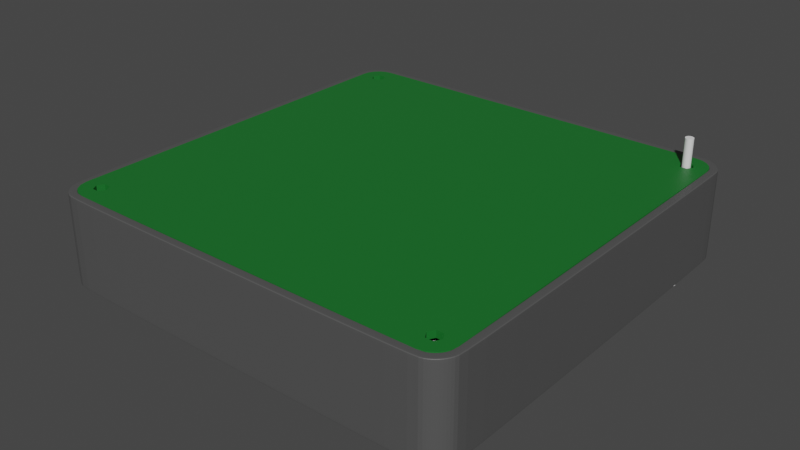 # Source: BoardBox.blend  (saved by Blender 3.4.6; exported with 4.5.12 LTS)
import bpy
from mathutils import Matrix  # noqa: F401  (used for matrix-valued properties, if any)

bpy.ops.wm.read_factory_settings(use_empty=True)
scene = bpy.context.scene
scene.name = 'Scene'

# ---- collections
col_collection = bpy.data.collections.new('Collection'); scene.collection.children.link(col_collection)

# ---- materials (node trees are filled in below, after node groups)
mat_material_001 = bpy.data.materials.new('Material.001')
mat_material_001.use_transparent_shadow = False
mat_material_002 = bpy.data.materials.new('Material.002')
mat_material_002.use_transparent_shadow = False

# ---- material node trees
mat_material_001.use_nodes = True; mat_material_001.node_tree.nodes.clear()
_N = mat_material_001.node_tree.nodes; _L = mat_material_001.node_tree.links
n0 = _N.new('ShaderNodeBsdfPrincipled'); n0.name = 'Principled BSDF'; n0.location = (10, 300)
n0.distribution = 'GGX'
n0.subsurface_method = 'RANDOM_WALK_SKIN'
n0.inputs[0].default_value = (0.008961, 0.1562, 0.02295, 1.0)
n0.inputs[3].default_value = 1.45
n0.inputs[27].default_value = (0.0, 0.0, 0.0, 1.0)
n0.inputs[28].default_value = 1.0
n1 = _N.new('ShaderNodeOutputMaterial'); n1.name = 'Material Output'; n1.location = (300, 300)
_L.new(n0.outputs[0], n1.inputs[0])
n1.is_active_output = True
mat_material_002.use_nodes = True; mat_material_002.node_tree.nodes.clear()
_N = mat_material_002.node_tree.nodes; _L = mat_material_002.node_tree.links
n0 = _N.new('ShaderNodeBsdfPrincipled'); n0.name = 'Principled BSDF'; n0.location = (10, 300)
n0.distribution = 'GGX'
n0.subsurface_method = 'RANDOM_WALK_SKIN'
n0.inputs[0].default_value = (0.0836, 0.0836, 0.0836, 1.0)
n0.inputs[3].default_value = 1.45
n0.inputs[27].default_value = (0.0, 0.0, 0.0, 1.0)
n0.inputs[28].default_value = 1.0
n1 = _N.new('ShaderNodeOutputMaterial'); n1.name = 'Material Output'; n1.location = (300, 300)
_L.new(n0.outputs[0], n1.inputs[0])
n1.is_active_output = True

# ---- world
world_world = bpy.data.worlds.new('World'); scene.world = world_world
world_world.use_nodes = True; world_world.node_tree.nodes.clear()
_N = world_world.node_tree.nodes; _L = world_world.node_tree.links
n0 = _N.new('ShaderNodeOutputWorld'); n0.name = 'World Output'; n0.location = (300, 300)
n1 = _N.new('ShaderNodeBackground'); n1.name = 'Background'; n1.location = (10, 300)
n1.inputs[0].default_value = (0.05088, 0.05088, 0.05088, 1.0)
_L.new(n1.outputs[0], n0.inputs[0])
n0.is_active_output = True
world_world.color = (0.05088, 0.05088, 0.05088)
world_world.use_sun_shadow = False
world_world.sun_shadow_jitter_overblur = 0.0

# ---- meshes
me_pcb = bpy.data.meshes.new('PCB')
me_pcb.from_pydata([(48.54, -48.54, 0.0), (45.88, -46.52, 0.0), (49.62, -46.91, 0.0), (46.75, -45.0, 0.0), (50.0, -45.0, 0.0), (46.91, -49.62, 0.0), (-45.0, 50.0, 0.0), (45.0, 50.0, 0.0), (43.25, 45.0, 0.0), (45.88, 46.52, 0.0), (49.04, 47.94, 0.0), (46.75, 45.0, 0.0), (46.54, 49.76, 0.0), (44.12, 46.52, 0.0), (47.94, 49.04, 0.0), (-45.88, 43.48, 0.0), (-45.88, -43.48, 0.0), (-50.0, 45.0, 0.0), (44.12, 43.48, 0.0), (-44.12, 43.48, 0.0), (-49.04, 47.94, 0.0), (-47.94, 49.04, 0.0), (-45.88, 46.52, 0.0), (-49.75, 46.54, 0.0), (-46.75, 45.0, 0.0), (-49.62, -46.91, 0.0), (-46.75, -45.0, 0.0), (-45.88, -46.52, 0.0), (-50.0, -45.0, 0.0), (-46.91, -49.62, 0.0), (-48.54, -48.54, 0.0), (-45.0, -50.0, 0.0), (-44.12, -46.52, 0.0), (44.12, -43.48, 0.0), (-46.54, 49.76, 0.0), (-43.25, -45.0, 0.0), (43.25, -45.0, 0.0), (-43.25, 45.0, 0.0), (-44.12, 46.52, 0.0), (45.88, 43.48, 0.0), (50.0, 45.0, 0.0), (49.76, 46.54, 0.0), (-44.12, -43.48, 0.0), (45.0, -50.0, 0.0), (44.12, -46.52, 0.0), (45.88, -43.48, 0.0), (49.62, -46.91, 1.6), (45.88, -46.52, 1.6), (48.54, -48.54, 1.6), (50.0, -45.0, 1.6), (46.75, -45.0, 1.6), (46.91, -49.62, 1.6), (43.25, 45.0, 1.6), (45.0, 50.0, 1.6), (-45.0, 50.0, 1.6), (46.75, 45.0, 1.6), (49.04, 47.94, 1.6), (45.88, 46.52, 1.6), (46.54, 49.76, 1.6), (44.12, 46.52, 1.6), (47.94, 49.04, 1.6), (-50.0, 45.0, 1.6), (-45.88, -43.48, 1.6), (-45.88, 43.48, 1.6), (-44.12, 43.48, 1.6), (44.12, 43.48, 1.6), (-45.88, 46.52, 1.6), (-47.94, 49.04, 1.6), (-49.04, 47.94, 1.6), (-46.75, 45.0, 1.6), (-49.75, 46.54, 1.6), (-45.88, -46.52, 1.6), (-46.75, -45.0, 1.6), (-49.62, -46.91, 1.6), (-50.0, -45.0, 1.6), (-48.54, -48.54, 1.6), (-46.91, -49.62, 1.6), (-44.12, -46.52, 1.6), (-45.0, -50.0, 1.6), (44.12, -43.48, 1.6), (-46.54, 49.76, 1.6), (43.25, -45.0, 1.6), (-43.25, -45.0, 1.6), (-44.12, 46.52, 1.6), (-43.25, 45.0, 1.6), (50.0, 45.0, 1.6), (45.88, 43.48, 1.6), (49.76, 46.54, 1.6), (-44.12, -43.48, 1.6), (45.0, -50.0, 1.6), (44.12, -46.52, 1.6), (45.88, -43.48, 1.6)], [], [(0, 1, 2), (2, 3, 4), (5, 1, 0), (6, 7, 8), (9, 10, 11), (12, 9, 7), (7, 9, 13), (12, 14, 9), (15, 16, 17), (18, 19, 8), (20, 21, 22), (23, 24, 17), (23, 20, 24), (15, 17, 24), (25, 26, 27), (26, 28, 16), (29, 30, 27), (31, 27, 32), (31, 29, 27), (19, 18, 33), (22, 21, 34), (31, 35, 36), (16, 28, 17), (24, 20, 22), (22, 34, 6), (37, 38, 6), (38, 22, 6), (8, 37, 6), (4, 39, 40), (10, 41, 11), (42, 33, 36), (14, 10, 9), (37, 8, 19), (7, 13, 8), (41, 40, 11), (11, 40, 39), (31, 36, 43), (15, 19, 42), (25, 27, 30), (28, 26, 25), (15, 42, 16), (1, 43, 44), (33, 42, 19), (35, 31, 32), (43, 1, 5), (18, 45, 33), (44, 43, 36), (42, 36, 35), (18, 39, 45), (45, 39, 4), (1, 3, 2), (3, 45, 4), (46, 47, 48), (49, 50, 46), (48, 47, 51), (52, 53, 54), (55, 56, 57), (53, 57, 58), (59, 57, 53), (57, 60, 58), (61, 62, 63), (52, 64, 65), (66, 67, 68), (61, 69, 70), (69, 68, 70), (69, 61, 63), (71, 72, 73), (62, 74, 72), (71, 75, 76), (77, 71, 78), (71, 76, 78), (79, 65, 64), (80, 67, 66), (81, 82, 78), (61, 74, 62), (66, 68, 69), (54, 80, 66), (54, 83, 84), (54, 66, 83), (54, 84, 52), (85, 86, 49), (55, 87, 56), (81, 79, 88), (57, 56, 60), (64, 52, 84), (52, 59, 53), (55, 85, 87), (86, 85, 55), (89, 81, 78), (88, 64, 63), (75, 71, 73), (73, 72, 74), (62, 88, 63), (90, 89, 47), (64, 88, 79), (77, 78, 82), (51, 47, 89), (79, 91, 65), (81, 89, 90), (82, 81, 88), (91, 86, 65), (49, 86, 91), (46, 50, 47), (49, 91, 50), (0, 51, 5), (0, 48, 51), (2, 48, 0), (2, 46, 48), (4, 46, 2), (4, 49, 46), (40, 49, 4), (40, 85, 49), (41, 85, 40), (41, 87, 85), (10, 87, 41), (10, 56, 87), (14, 56, 10), (14, 60, 56), (12, 60, 14), (12, 58, 60), (7, 58, 12), (7, 53, 58), (6, 53, 7), (6, 54, 53), (34, 54, 6), (34, 80, 54), (21, 80, 34), (21, 67, 80), (20, 67, 21), (20, 68, 67), (23, 68, 20), (23, 70, 68), (17, 70, 23), (17, 61, 70), (28, 61, 17), (28, 74, 61), (25, 74, 28), (25, 73, 74), (30, 73, 25), (30, 75, 73), (29, 75, 30), (29, 76, 75), (31, 76, 29), (31, 78, 76), (43, 78, 31), (43, 89, 78), (5, 89, 43), (5, 51, 89), (24, 69, 15), (63, 15, 69), (22, 66, 24), (69, 24, 66), (38, 83, 22), (66, 22, 83), (37, 84, 38), (83, 38, 84), (19, 64, 37), (84, 37, 64), (15, 63, 19), (64, 19, 63), (8, 52, 18), (65, 18, 52), (13, 59, 8), (52, 8, 59), (9, 57, 13), (59, 13, 57), (11, 55, 9), (57, 9, 55), (39, 86, 11), (55, 11, 86), (18, 65, 39), (86, 39, 65), (26, 72, 27), (71, 27, 72), (16, 62, 26), (72, 26, 62), (42, 88, 16), (62, 16, 88), (35, 82, 42), (88, 42, 82), (32, 77, 35), (82, 35, 77), (27, 71, 32), (77, 32, 71), (36, 81, 44), (90, 44, 81), (33, 79, 36), (81, 36, 79), (45, 91, 33), (79, 33, 91), (3, 50, 45), (91, 45, 50), (1, 47, 3), (50, 3, 47), (44, 90, 1), (47, 1, 90)])
me_pcb.materials.append(mat_material_001)
me_pcb.update()
me_pcb_002 = bpy.data.meshes.new('PCB.002')
me_pcb_002.from_pydata([(48.54, -48.54, 0.0), (49.62, -46.91, 0.0), (50.0, -45.0, 0.0), (46.91, -49.62, 0.0), (-45.0, 50.0, 0.0), (45.0, 50.0, 0.0), (49.04, 47.94, 0.0), (46.54, 49.76, 0.0), (47.94, 49.04, 0.0), (-50.0, 45.0, 0.0), (-49.04, 47.94, 0.0), (-47.94, 49.04, 0.0), (-49.75, 46.54, 0.0), (-49.62, -46.91, 0.0), (-50.0, -45.0, 0.0), (-46.91, -49.62, 0.0), (-48.54, -48.54, 0.0), (-45.0, -50.0, 0.0), (-46.54, 49.76, 0.0), (50.0, 45.0, 0.0), (49.76, 46.54, 0.0), (45.0, -50.0, 0.0), (49.62, -46.91, 20.0), (48.54, -48.54, 20.0), (50.0, -45.0, 20.0), (46.91, -49.62, 20.0), (45.0, 50.0, 20.0), (-45.0, 50.0, 20.0), (49.04, 47.94, 20.0), (46.54, 49.76, 20.0), (47.94, 49.04, 20.0), (-50.0, 45.0, 20.0), (-47.94, 49.04, 20.0), (-49.04, 47.94, 20.0), (-49.75, 46.54, 20.0), (-49.62, -46.91, 20.0), (-50.0, -45.0, 20.0), (-48.54, -48.54, 20.0), (-46.91, -49.62, 20.0), (-45.0, -50.0, 20.0), (-46.54, 49.76, 20.0), (50.0, 45.0, 20.0), (49.76, 46.54, 20.0), (45.0, -50.0, 20.0)], [], [(12, 34, 33, 10), (5, 26, 29, 7), (14, 36, 31, 9), (16, 37, 35, 13), (3, 25, 43, 21), (20, 42, 41, 19), (21, 43, 39, 17), (13, 35, 36, 14), (19, 41, 24, 2), (2, 24, 22, 1), (17, 39, 38, 15), (0, 23, 25, 3), (11, 32, 40, 18), (1, 22, 23, 0), (10, 33, 32, 11), (15, 38, 37, 16), (6, 28, 42, 20), (8, 30, 28, 6), (7, 29, 30, 8), (4, 27, 26, 5), (9, 31, 34, 12), (18, 40, 27, 4), (4, 10, 11, 18), (5, 12, 10, 4), (7, 9, 12, 5), (8, 14, 9, 7), (6, 13, 14, 8), (20, 16, 13, 6), (19, 15, 16, 20), (2, 17, 15, 19), (1, 21, 17, 2), (0, 3, 21, 1)])
me_pcb_002.materials.append(mat_material_002)
me_pcb_002.update()
me_cylinder = bpy.data.meshes.new('Cylinder')
me_cylinder.from_pydata([(45.0, 50.0, 0.0), (45.0, 50.5, 18.5), (45.98, 49.9, 0.0), (46.07, 50.39, 18.5), (46.91, 49.62, 0.0), (47.1, 50.08, 18.5), (47.78, 49.16, 0.0), (48.06, 49.57, 18.5), (48.54, 48.54, 0.0), (48.89, 48.89, 18.5), (49.16, 47.78, 0.0), (49.57, 48.06, 18.5), (49.62, 46.91, 0.0), (50.08, 47.1, 18.5), (49.9, 45.98, 0.0), (50.39, 46.07, 18.5), (50.0, 45.0, 0.0), (50.5, 45.0, 18.5), (49.9, 44.02, 0.0), (50.39, 43.93, 18.5), (49.62, 43.09, 0.0), (50.08, 42.9, 18.5), (49.16, 42.22, 0.0), (49.57, 41.94, 18.5), (48.54, 41.46, 0.0), (48.89, 41.11, 18.5), (47.78, 40.84, 0.0), (48.06, 40.43, 18.5), (46.91, 40.38, 0.0), (47.1, 39.92, 18.5), (45.98, 40.1, 0.0), (46.07, 39.61, 18.5), (45.0, 40.0, 0.0), (45.0, 39.5, 18.5), (44.02, 40.1, 0.0), (43.93, 39.61, 18.5), (43.09, 40.38, 0.0), (42.9, 39.92, 18.5), (42.22, 40.84, 0.0), (41.94, 40.43, 18.5), (41.46, 41.46, 0.0), (41.11, 41.11, 18.5), (40.84, 42.22, 0.0), (40.43, 41.94, 18.5), (40.38, 43.09, 0.0), (39.92, 42.9, 18.5), (40.1, 44.02, 0.0), (39.61, 43.93, 18.5), (40.0, 45.0, 0.0), (39.5, 45.0, 18.5), (40.1, 45.98, 0.0), (39.61, 46.07, 18.5), (40.38, 46.91, 0.0), (39.92, 47.1, 18.5), (40.84, 47.78, 0.0), (40.43, 48.06, 18.5), (41.46, 48.54, 0.0), (41.11, 48.89, 18.5), (42.22, 49.16, 0.0), (41.94, 49.57, 18.5), (43.09, 49.62, 0.0), (42.9, 50.08, 18.5), (44.02, 49.9, 0.0), (43.93, 50.39, 18.5)], [], [(0, 1, 3, 2), (2, 3, 5, 4), (4, 5, 7, 6), (6, 7, 9, 8), (8, 9, 11, 10), (10, 11, 13, 12), (12, 13, 15, 14), (14, 15, 17, 16), (16, 17, 19, 18), (18, 19, 21, 20), (20, 21, 23, 22), (22, 23, 25, 24), (24, 25, 27, 26), (26, 27, 29, 28), (28, 29, 31, 30), (30, 31, 33, 32), (32, 33, 35, 34), (34, 35, 37, 36), (36, 37, 39, 38), (38, 39, 41, 40), (40, 41, 43, 42), (42, 43, 45, 44), (44, 45, 47, 46), (46, 47, 49, 48), (48, 49, 51, 50), (50, 51, 53, 52), (52, 53, 55, 54), (54, 55, 57, 56), (56, 57, 59, 58), (58, 59, 61, 60), (3, 1, 63, 61, 59, 57, 55, 53, 51, 49, 47, 45, 43, 41, 39, 37, 35, 33, 31, 29, 27, 25, 23, 21, 19, 17, 15, 13, 11, 9, 7, 5), (60, 61, 63, 62), (62, 63, 1, 0), (0, 2, 4, 6, 8, 10, 12, 14, 16, 18, 20, 22, 24, 26, 28, 30, 32, 34, 36, 38, 40, 42, 44, 46, 48, 50, 52, 54, 56, 58, 60, 62)])
_uv = me_cylinder.uv_layers.new(name='UVMap')
_uv.uv.foreach_set('vector', [1.0, 0.5, 1.0, 1.0, 0.9688, 1.0, 0.9688, 0.5, 0.9688, 0.5, 0.9688, 1.0, 0.9375, 1.0, 0.9375, 0.5, 0.9375, 0.5, 0.9375, 1.0, 0.9062, 1.0, 0.9062, 0.5, 0.9062, 0.5, 0.9062, 1.0, 0.875, 1.0, 0.875, 0.5, 0.875, 0.5, 0.875, 1.0, 0.8438, 1.0, 0.8438, 0.5, 0.8438, 0.5, 0.8438, 1.0, 0.8125, 1.0, 0.8125, 0.5, 0.8125, 0.5, 0.8125, 1.0, 0.7812, 1.0, 0.7812, 0.5, 0.7812, 0.5, 0.7812, 1.0, 0.75, 1.0, 0.75, 0.5, 0.75, 0.5, 0.75, 1.0, 0.7188, 1.0, 0.7188, 0.5, 0.7188, 0.5, 0.7188, 1.0, 0.6875, 1.0, 0.6875, 0.5, 0.6875, 0.5, 0.6875, 1.0, 0.6562, 1.0, 0.6562, 0.5, 0.6562, 0.5, 0.6562, 1.0, 0.625, 1.0, 0.625, 0.5, 0.625, 0.5, 0.625, 1.0, 0.5938, 1.0, 0.5938, 0.5, 0.5938, 0.5, 0.5938, 1.0, 0.5625, 1.0, 0.5625, 0.5, 0.5625, 0.5, 0.5625, 1.0, 0.5312, 1.0, 0.5312, 0.5, 0.5312, 0.5, 0.5312, 1.0, 0.5, 1.0, 0.5, 0.5, 0.5, 0.5, 0.5, 1.0, 0.4688, 1.0, 0.4688, 0.5, 0.4688, 0.5, 0.4688, 1.0, 0.4375, 1.0, 0.4375, 0.5, 0.4375, 0.5, 0.4375, 1.0, 0.4062, 1.0, 0.4062, 0.5, 0.4062, 0.5, 0.4062, 1.0, 0.375, 1.0, 0.375, 0.5, 0.375, 0.5, 0.375, 1.0, 0.3438, 1.0, 0.3438, 0.5, 0.3438, 0.5, 0.3438, 1.0, 0.3125, 1.0, 0.3125, 0.5, 0.3125, 0.5, 0.3125, 1.0, 0.2812, 1.0, 0.2812, 0.5, 0.2812, 0.5, 0.2812, 1.0, 0.25, 1.0, 0.25, 0.5, 0.25, 0.5, 0.25, 1.0, 0.2188, 1.0, 0.2188, 0.5, 0.2188, 0.5, 0.2188, 1.0, 0.1875, 1.0, 0.1875, 0.5, 0.1875, 0.5, 0.1875, 1.0, 0.1562, 1.0, 0.1562, 0.5, 0.1562, 0.5, 0.1562, 1.0, 0.125, 1.0, 0.125, 0.5, 0.125, 0.5, 0.125, 1.0, 0.09375, 1.0, 0.09375, 0.5, 0.09375, 0.5, 0.09375, 1.0, 0.0625, 1.0, 0.0625, 0.5, 0.2968, 0.4854, 0.25, 0.49, 0.2032, 0.4854, 0.1582, 0.4717, 0.1167, 0.4496, 0.08029, 0.4197, 0.05045, 0.3833, 0.02827, 0.3418, 0.01461, 0.2968, 0.01, 0.25, 0.01461, 0.2032, 0.02827, 0.1582, 0.05045, 0.1167, 0.08029, 0.08029, 0.1167, 0.05045, 0.1582, 0.02827, 0.2032, 0.01461, 0.25, 0.01, 0.2968, 0.01461, 0.3418, 0.02827, 0.3833, 0.05045, 0.4197, 0.08029, 0.4496, 0.1167, 0.4717, 0.1582, 0.4854, 0.2032, 0.49, 0.25, 0.4854, 0.2968, 0.4717, 0.3418, 0.4496, 0.3833, 0.4197, 0.4197, 0.3833, 0.4496, 0.3418, 0.4717, 0.0625, 0.5, 0.0625, 1.0, 0.03125, 1.0, 0.03125, 0.5, 0.03125, 0.5, 0.03125, 1.0, 0.0, 1.0, 0.0, 0.5, 0.75, 0.49, 0.7968, 0.4854, 0.8418, 0.4717, 0.8833, 0.4496, 0.9197, 0.4197, 0.9496, 0.3833, 0.9717, 0.3418, 0.9854, 0.2968, 0.99, 0.25, 0.9854, 0.2032, 0.9717, 0.1582, 0.9496, 0.1167, 0.9197, 0.08029, 0.8833, 0.05045, 0.8418, 0.02827, 0.7968, 0.01461, 0.75, 0.01, 0.7032, 0.01461, 0.6582, 0.02827, 0.6167, 0.05045, 0.5803, 0.08029, 0.5504, 0.1167, 0.5283, 0.1582, 0.5146, 0.2032, 0.51, 0.25, 0.5146, 0.2968, 0.5283, 0.3418, 0.5504, 0.3833, 0.5803, 0.4197, 0.6167, 0.4496, 0.6582, 0.4717, 0.7032, 0.4854])
me_cylinder.update()
me_cylinder_001 = bpy.data.meshes.new('Cylinder.001')
me_cylinder_001.from_pydata([(45.0, 46.0, -10.25), (45.0, 46.0, 26.75), (45.2, 45.98, -10.25), (45.2, 45.98, 26.75), (45.38, 45.92, -10.25), (45.38, 45.92, 26.75), (45.56, 45.83, -10.25), (45.56, 45.83, 26.75), (45.71, 45.71, -10.25), (45.71, 45.71, 26.75), (45.83, 45.56, -10.25), (45.83, 45.56, 26.75), (45.92, 45.38, -10.25), (45.92, 45.38, 26.75), (45.98, 45.2, -10.25), (45.98, 45.2, 26.75), (46.0, 45.0, -10.25), (46.0, 45.0, 26.75), (45.98, 44.8, -10.25), (45.98, 44.8, 26.75), (45.92, 44.62, -10.25), (45.92, 44.62, 26.75), (45.83, 44.44, -10.25), (45.83, 44.44, 26.75), (45.71, 44.29, -10.25), (45.71, 44.29, 26.75), (45.56, 44.17, -10.25), (45.56, 44.17, 26.75), (45.38, 44.08, -10.25), (45.38, 44.08, 26.75), (45.2, 44.02, -10.25), (45.2, 44.02, 26.75), (45.0, 44.0, -10.25), (45.0, 44.0, 26.75), (44.8, 44.02, -10.25), (44.8, 44.02, 26.75), (44.62, 44.08, -10.25), (44.62, 44.08, 26.75), (44.44, 44.17, -10.25), (44.44, 44.17, 26.75), (44.29, 44.29, -10.25), (44.29, 44.29, 26.75), (44.17, 44.44, -10.25), (44.17, 44.44, 26.75), (44.08, 44.62, -10.25), (44.08, 44.62, 26.75), (44.02, 44.8, -10.25), (44.02, 44.8, 26.75), (44.0, 45.0, -10.25), (44.0, 45.0, 26.75), (44.02, 45.2, -10.25), (44.02, 45.2, 26.75), (44.08, 45.38, -10.25), (44.08, 45.38, 26.75), (44.17, 45.56, -10.25), (44.17, 45.56, 26.75), (44.29, 45.71, -10.25), (44.29, 45.71, 26.75), (44.44, 45.83, -10.25), (44.44, 45.83, 26.75), (44.62, 45.92, -10.25), (44.62, 45.92, 26.75), (44.8, 45.98, -10.25), (44.8, 45.98, 26.75)], [], [(0, 1, 3, 2), (2, 3, 5, 4), (4, 5, 7, 6), (6, 7, 9, 8), (8, 9, 11, 10), (10, 11, 13, 12), (12, 13, 15, 14), (14, 15, 17, 16), (16, 17, 19, 18), (18, 19, 21, 20), (20, 21, 23, 22), (22, 23, 25, 24), (24, 25, 27, 26), (26, 27, 29, 28), (28, 29, 31, 30), (30, 31, 33, 32), (32, 33, 35, 34), (34, 35, 37, 36), (36, 37, 39, 38), (38, 39, 41, 40), (40, 41, 43, 42), (42, 43, 45, 44), (44, 45, 47, 46), (46, 47, 49, 48), (48, 49, 51, 50), (50, 51, 53, 52), (52, 53, 55, 54), (54, 55, 57, 56), (56, 57, 59, 58), (58, 59, 61, 60), (3, 1, 63, 61, 59, 57, 55, 53, 51, 49, 47, 45, 43, 41, 39, 37, 35, 33, 31, 29, 27, 25, 23, 21, 19, 17, 15, 13, 11, 9, 7, 5), (60, 61, 63, 62), (62, 63, 1, 0), (0, 2, 4, 6, 8, 10, 12, 14, 16, 18, 20, 22, 24, 26, 28, 30, 32, 34, 36, 38, 40, 42, 44, 46, 48, 50, 52, 54, 56, 58, 60, 62)])
_uv = me_cylinder_001.uv_layers.new(name='UVMap')
_uv.uv.foreach_set('vector', [1.0, 0.5, 1.0, 1.0, 0.9688, 1.0, 0.9688, 0.5, 0.9688, 0.5, 0.9688, 1.0, 0.9375, 1.0, 0.9375, 0.5, 0.9375, 0.5, 0.9375, 1.0, 0.9062, 1.0, 0.9062, 0.5, 0.9062, 0.5, 0.9062, 1.0, 0.875, 1.0, 0.875, 0.5, 0.875, 0.5, 0.875, 1.0, 0.8438, 1.0, 0.8438, 0.5, 0.8438, 0.5, 0.8438, 1.0, 0.8125, 1.0, 0.8125, 0.5, 0.8125, 0.5, 0.8125, 1.0, 0.7812, 1.0, 0.7812, 0.5, 0.7812, 0.5, 0.7812, 1.0, 0.75, 1.0, 0.75, 0.5, 0.75, 0.5, 0.75, 1.0, 0.7188, 1.0, 0.7188, 0.5, 0.7188, 0.5, 0.7188, 1.0, 0.6875, 1.0, 0.6875, 0.5, 0.6875, 0.5, 0.6875, 1.0, 0.6562, 1.0, 0.6562, 0.5, 0.6562, 0.5, 0.6562, 1.0, 0.625, 1.0, 0.625, 0.5, 0.625, 0.5, 0.625, 1.0, 0.5938, 1.0, 0.5938, 0.5, 0.5938, 0.5, 0.5938, 1.0, 0.5625, 1.0, 0.5625, 0.5, 0.5625, 0.5, 0.5625, 1.0, 0.5312, 1.0, 0.5312, 0.5, 0.5312, 0.5, 0.5312, 1.0, 0.5, 1.0, 0.5, 0.5, 0.5, 0.5, 0.5, 1.0, 0.4688, 1.0, 0.4688, 0.5, 0.4688, 0.5, 0.4688, 1.0, 0.4375, 1.0, 0.4375, 0.5, 0.4375, 0.5, 0.4375, 1.0, 0.4062, 1.0, 0.4062, 0.5, 0.4062, 0.5, 0.4062, 1.0, 0.375, 1.0, 0.375, 0.5, 0.375, 0.5, 0.375, 1.0, 0.3438, 1.0, 0.3438, 0.5, 0.3438, 0.5, 0.3438, 1.0, 0.3125, 1.0, 0.3125, 0.5, 0.3125, 0.5, 0.3125, 1.0, 0.2812, 1.0, 0.2812, 0.5, 0.2812, 0.5, 0.2812, 1.0, 0.25, 1.0, 0.25, 0.5, 0.25, 0.5, 0.25, 1.0, 0.2188, 1.0, 0.2188, 0.5, 0.2188, 0.5, 0.2188, 1.0, 0.1875, 1.0, 0.1875, 0.5, 0.1875, 0.5, 0.1875, 1.0, 0.1562, 1.0, 0.1562, 0.5, 0.1562, 0.5, 0.1562, 1.0, 0.125, 1.0, 0.125, 0.5, 0.125, 0.5, 0.125, 1.0, 0.09375, 1.0, 0.09375, 0.5, 0.09375, 0.5, 0.09375, 1.0, 0.0625, 1.0, 0.0625, 0.5, 0.2968, 0.4854, 0.25, 0.49, 0.2032, 0.4854, 0.1582, 0.4717, 0.1167, 0.4496, 0.08029, 0.4197, 0.05045, 0.3833, 0.02827, 0.3418, 0.01461, 0.2968, 0.01, 0.25, 0.01461, 0.2032, 0.02827, 0.1582, 0.05045, 0.1167, 0.08029, 0.08029, 0.1167, 0.05045, 0.1582, 0.02827, 0.2032, 0.01461, 0.25, 0.01, 0.2968, 0.01461, 0.3418, 0.02827, 0.3833, 0.05045, 0.4197, 0.08029, 0.4496, 0.1167, 0.4717, 0.1582, 0.4854, 0.2032, 0.49, 0.25, 0.4854, 0.2968, 0.4717, 0.3418, 0.4496, 0.3833, 0.4197, 0.4197, 0.3833, 0.4496, 0.3418, 0.4717, 0.0625, 0.5, 0.0625, 1.0, 0.03125, 1.0, 0.03125, 0.5, 0.03125, 0.5, 0.03125, 1.0, 0.0, 1.0, 0.0, 0.5, 0.75, 0.49, 0.7968, 0.4854, 0.8418, 0.4717, 0.8833, 0.4496, 0.9197, 0.4197, 0.9496, 0.3833, 0.9717, 0.3418, 0.9854, 0.2968, 0.99, 0.25, 0.9854, 0.2032, 0.9717, 0.1582, 0.9496, 0.1167, 0.9197, 0.08029, 0.8833, 0.05045, 0.8418, 0.02827, 0.7968, 0.01461, 0.75, 0.01, 0.7032, 0.01461, 0.6582, 0.02827, 0.6167, 0.05045, 0.5803, 0.08029, 0.5504, 0.1167, 0.5283, 0.1582, 0.5146, 0.2032, 0.51, 0.25, 0.5146, 0.2968, 0.5283, 0.3418, 0.5504, 0.3833, 0.5803, 0.4197, 0.6167, 0.4496, 0.6582, 0.4717, 0.7032, 0.4854])
me_cylinder_001.update()

# ---- objects
ob_pcb = bpy.data.objects.new('PCB', me_pcb)
ob_box = bpy.data.objects.new('Box', me_pcb_002)
ob_stand_offs = bpy.data.objects.new('Stand-offs', me_cylinder)
ob_stand_offs_holes = bpy.data.objects.new('Stand-offs holes', me_cylinder_001)

# ---- transforms, parenting, visibility, modifiers, constraints
ob_pcb.location = (0.0, 0.0, 18.5)
ob_box.location = (0.0, 0.0, 0.0)
_m = ob_box.modifiers.new('Solidify', 'SOLIDIFY')
_m.thickness = 2.0
_m.offset = 1.0
_m.use_even_offset = True
_m = ob_box.modifiers.new('Bevel', 'BEVEL')
_m.width = 0.25
_m.width_pct = 0.25
_m.segments = 3
_m = ob_box.modifiers.new('Subdivision', 'SUBSURF')
_m.levels = 2
_m = ob_box.modifiers.new('Boolean', 'BOOLEAN')
_m.object = ob_stand_offs
_m.operation = 'UNION'
ob_stand_offs.location = (0.0, 0.0, 0.0)
_m = ob_stand_offs.modifiers.new('Boolean', 'BOOLEAN')
_m.object = ob_stand_offs_holes
_m = ob_stand_offs.modifiers.new('Mirror', 'MIRROR')
_m.use_axis = (True, True, False)
ob_stand_offs_holes.location = (0.0, 0.0, 0.0)

# ---- collection membership
col_collection.objects.link(ob_pcb)
col_collection.objects.link(ob_box)
col_collection.objects.link(ob_stand_offs)
col_collection.objects.link(ob_stand_offs_holes)

# ---- scene / render settings (as saved in the file)
scene.frame_start = 1; scene.frame_end = 250; scene.frame_set(1)
scene.render.engine = 'BLENDER_EEVEE_NEXT'
scene.cycles.use_denoising = False
scene.cycles.sampling_pattern = 'TABULATED_SOBOL'
scene.cycles.use_light_tree = False
scene.view_settings.view_transform = 'Filmic'
scene.unit_settings.scale_length = 0.001
bpy.context.view_layer.update()

# ---- added for rendering (the .blend has no active camera and no usable light): camera, sun
cam_auto = bpy.data.cameras.new('AutoCamera')
cam_auto.lens = 50.0
cam_auto.sensor_width = 36.0
cam_auto.clip_end = 2463.58
ob_auto_camera = bpy.data.objects.new('AutoCamera', cam_auto)
scene.collection.objects.link(ob_auto_camera)
ob_auto_camera.location = (140.375, -168.451, 120.55)
ob_auto_camera.rotation_euler = (1.09748, -7.21219e-08, 0.694738)
scene.camera = ob_auto_camera
light_auto_sun = bpy.data.lights.new('AutoSun', 'SUN')
light_auto_sun.energy = 3.0
light_auto_sun.angle = 0.0523599
ob_auto_sun = bpy.data.objects.new('AutoSun', light_auto_sun)
scene.collection.objects.link(ob_auto_sun)
ob_auto_sun.rotation_euler = (0.872665, 0.174533, 0.523599)
bpy.context.view_layer.update()
